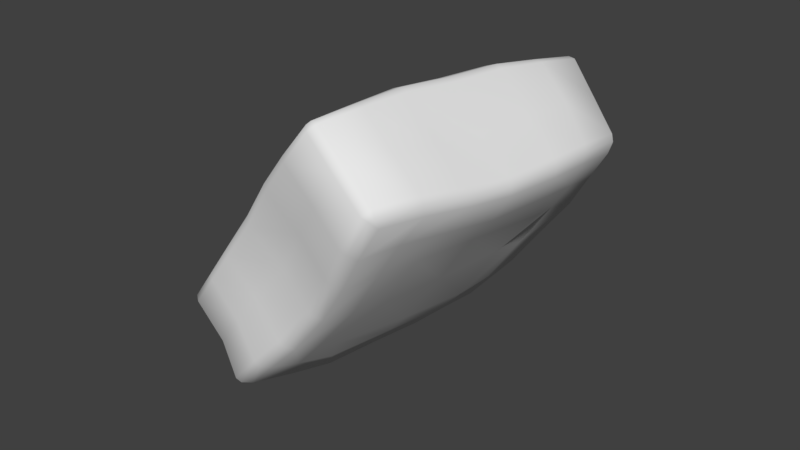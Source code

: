 # Source: bag.blend  (saved by Blender 2.79.0; exported with 4.5.12 LTS)
import bpy
from mathutils import Matrix  # noqa: F401  (used for matrix-valued properties, if any)

bpy.ops.wm.read_factory_settings(use_empty=True)
scene = bpy.context.scene
scene.name = 'Scene'

# ---- collections
col_collection_1 = bpy.data.collections.new('Collection 1'); scene.collection.children.link(col_collection_1)

# ---- materials (node trees are filled in below, after node groups)
mat_generic_misc_details = bpy.data.materials.new('Generic_Misc_Details')
mat_generic_misc_details.alpha_threshold = 0.0
mat_generic_misc_details.use_transparent_shadow = False
mat_generic_misc_details.specular_color = (0.0, 0.0, 0.0)
mat_generic_misc_details.roughness = 0.5
mat_generic_misc_details.specular_intensity = 0.0

# ---- material node trees

# ---- world
world_world = bpy.data.worlds.new('World'); scene.world = world_world
world_world.color = (0.05088, 0.05088, 0.05088)
world_world.use_sun_shadow = False
world_world.sun_shadow_jitter_overblur = 0.0
world_world.cycles.sampling_method = 'MANUAL'

# ---- meshes
me_untitled_000 = bpy.data.meshes.new('Untitled.000')
me_untitled_000.from_pydata([(-2.172, 2.281, 0.9048), (-2.937, 1.368, 0.9314), (-2.322, 1.623, 0.972), (-2.358, 0.8853, 1.067), (-2.869, 0.5786, 1.04), (0.3261, -2.533, 1.135), (-0.6711, -2.638, 1.146), (0.2318, -2.056, 1.125), (-0.9535, -2.117, 1.183), (-1.163, -1.483, 1.224), (-1.395, -0.1483, 1.19), (0.1274, -1.447, 1.128), (0.003942, 0.02978, 1.169), (-0.2252, 1.208, 1.159), (-1.779, 1.148, 1.059), (-0.3941, 2.351, 1.012), (-0.3151, 1.791, 1.091), (-1.575, 1.757, 1.051), (-1.391, 2.314, 0.9988), (2.647, -1.365, 1.064), (1.342, -1.824, 1.119), (2.056, -1.628, 1.122), (1.934, -2.317, 1.074), (1.27, -2.44, 1.139), (2.479, 0.4222, 1.138), (2.641, -0.5457, 1.138), (1.213, 0.2691, 1.146), (1.851, 0.3583, 1.18), (2.106, -0.856, 1.189), (1.514, -1.158, 1.225), (2.429, 1.354, 1.082), (1.841, 1.482, 1.12), (1.178, 1.513, 1.159), (2.317, 2.112, 0.9685), (1.381, 2.773, 0.9289), (1.665, 2.173, 1.014), (0.9191, 2.097, 1.073), (0.6074, 2.595, 0.9964), (2.589, 2.191, -0.8018), (2.372, 2.988, -0.06943), (2.53, 2.189, 0.7403), (2.542, 2.189, -0.02496), (2.764, 1.39, -0.7983), (2.851, 0.4676, -0.7549), (2.626, 1.387, 0.8498), (2.632, 1.386, 0.04654), (2.664, 0.4543, 0.9095), (2.655, 0.4543, 0.1089), (3.007, -0.5675, -0.7424), (3.038, -1.567, -0.6967), (3.049, -2.453, -0.6414), (2.837, -0.5357, 0.9032), (2.866, -0.6281, 0.09676), (2.869, -1.422, 0.8348), (2.923, -1.622, 0.06837), (2.906, -2.454, 0.07044), (2.866, -2.287, 0.794), (-2.916, 2.34, -0.9001), (-2.111, 2.464, -0.8742), (-2.89, 2.333, -0.05995), (-2.229, 2.481, 0.6727), (-2.13, 2.428, -0.05747), (-1.351, 2.553, -0.8649), (-0.3913, 2.645, -0.863), (-1.417, 2.485, 0.7534), (-1.39, 2.445, -0.04607), (-0.4211, 2.508, 0.768), (-0.4092, 2.461, -0.0319), (0.6088, 2.848, -0.873), (1.419, 3.001, -0.8414), (2.226, 3.094, -0.8014), (0.58, 2.765, 0.7507), (0.591, 2.731, -0.0506), (1.392, 2.985, 0.6922), (1.4, 2.963, -0.06916), (2.207, 3.094, -0.07454), (2.201, 3.092, 0.6493), (-2.16, -2.988, 0.8315), (-1.414, -2.921, 0.8687), (-2.211, -2.998, -0.6237), (-2.215, -2.998, 0.1021), (-1.41, -2.922, -0.6643), (-1.423, -2.923, 0.1015), (-0.6359, -2.849, 0.9079), (0.3627, -2.731, 0.9052), (-0.6088, -2.846, -0.7048), (-0.6223, -2.847, 0.1015), (0.3884, -2.712, -0.7059), (0.375, -2.719, 0.09898), (1.305, -2.676, 0.8988), (2.001, -2.559, 0.8456), (1.366, -2.702, -0.7096), (1.345, -2.744, 0.08934), (2.141, -2.677, -0.6755), (2.058, -2.649, 0.07727), (2.78, -2.582, 0.07302), (-2.775, 2.097, -1.127), (-2.928, 2.28, -1.022), (-2.996, 2.205, -1.019), (-2.984, 2.265, -0.8993), (-3.051, 2.19, -0.8952), (-3.137, 2.236, 0.6959), (-2.969, 2.17, 0.808), (-3.123, 2.296, 0.5945), (-3.054, 2.371, 0.5932), (-3.069, 2.311, 0.6938), (2.151, 2.865, 0.8734), (2.216, 3.031, 0.7584), (2.299, 2.977, 0.7608), (2.284, 3.039, 0.6516), (2.367, 2.986, 0.654), (2.392, 2.988, -0.7964), (2.309, 3.041, -0.7989), (2.327, 2.98, -0.9042), (2.244, 3.033, -0.9067), (2.139, 2.808, -1.011), (-2.383, -2.891, -0.6275), (-2.297, -2.944, -0.6256), (-2.312, -2.883, -0.7348), (-2.227, -2.937, -0.733), (-2.119, -2.718, -0.8509), (-2.091, -2.761, 1.044), (-2.162, -2.925, 0.9379), (-2.23, -2.869, 0.9369), (-2.23, -2.932, 0.8305), (-2.3, -2.876, 0.8295), (2.801, -2.274, 0.9027), (2.639, -2.188, 1.013), (2.8, -2.357, 0.7954), (2.736, -2.428, 0.7971), (2.735, -2.347, 0.9043), (2.772, -2.312, -0.8598), (2.992, -2.448, -0.7466), (2.927, -2.52, -0.7451), (2.919, -2.592, -0.6386), (2.984, -2.524, -0.64), (-2.259, -1.202, 1.122), (-1.712, -1.348, 1.183), (-1.973, -0.2275, 1.14), (-2.52, -0.3045, 1.084), (-1.395, -2.701, 1.094), (-1.567, -2.072, 1.14), (-2.13, -1.974, 1.086), (-2.375, -2.889, 0.09886), (-2.518, -2.075, 0.07897), (-2.624, -2.092, -0.6942), (-2.707, -1.267, 0.05617), (-2.85, -1.295, -0.7437), (-2.337, -2.045, 0.8569), (-2.471, -1.23, 0.8781), (-2.906, -0.3614, 0.02229), (-2.934, -0.3836, -0.7186), (-3.121, 0.5368, -0.01194), (-3.076, 0.5297, -0.7977), (-2.737, -0.334, 0.8401), (-3.087, 0.5482, 0.7967), (-3.066, 1.357, -0.0328), (-3.041, 1.353, -0.8346), (-3.025, 2.183, -0.05558), (-3.162, 1.378, 0.7049), (-3.189, 2.221, 0.5975), (1.32, -2.414, -0.9574), (1.52, -1.891, -1.023), (2.219, -1.756, -0.9743), (2.043, -2.395, -0.9091), (2.769, -1.475, -0.9297), (2.763, -0.5699, -0.9948), (2.28, -0.9139, -1.042), (2.108, 0.3564, -1.071), (2.622, 0.427, -1.015), (1.972, 1.514, -1.117), (2.522, 1.333, -1.053), (1.643, -1.182, -1.088), (1.449, 0.2603, -1.129), (1.274, 1.614, -1.177), (2.336, 2.073, -1.034), (1.724, 2.206, -1.094), (1.389, 2.736, -1.065), (-0.6269, -2.581, -0.9553), (-0.9708, -2.124, -1.021), (0.287, -1.95, -1.023), (0.355, -2.448, -0.9564), (-1.278, -1.518, -1.09), (0.1983, -1.31, -1.092), (0.005989, 0.04606, -1.135), (-0.1849, 1.394, -1.178), (-1.47, -0.1619, -1.133), (-1.637, 1.187, -1.174), (0.6358, 2.628, -1.113), (0.9768, 2.208, -1.151), (-0.2768, 1.988, -1.145), (-0.3481, 2.446, -1.106), (-1.494, 1.84, -1.143), (-1.297, 2.34, -1.106), (-2.346, -1.979, -0.9273), (-1.727, -2.109, -0.9721), (-1.373, -2.649, -0.9031), (-2.781, 0.5541, -1.038), (-2.287, 0.8847, -1.116), (-2.127, -0.2641, -1.04), (-2.631, -0.3466, -0.9489), (-2.001, -1.415, -1.047), (-2.557, -1.243, -0.9844), (-2.016, 2.229, -1.109), (-2.205, 1.622, -1.127), (-2.761, 1.32, -1.075), (2.002, -2.483, 0.9606), (1.31, -2.603, 1.021), (2.842, -2.519, 0.07167), (2.151, -2.61, -0.7895), (1.382, -2.629, -0.8322), (0.3512, -2.678, 1.022), (-0.6649, -2.791, 1.029), (0.3819, -2.651, -0.8298), (-0.6361, -2.788, -0.8287), (-1.429, -2.86, 0.9824), (-2.295, -2.943, 0.1004), (-1.431, -2.862, -0.7808), (1.444, 2.95, -0.9552), (0.6408, 2.816, -0.9964), (2.289, 3.041, -0.07199), (1.412, 2.93, 0.8085), (0.6055, 2.727, 0.8729), (-0.3799, 2.617, -0.9875), (-1.361, 2.515, -0.9884), (-0.414, 2.47, 0.8897), (-1.428, 2.441, 0.8758), (-2.123, 2.413, -0.9973), (-2.957, 2.258, -0.05771), (-2.241, 2.424, 0.785), (2.984, -1.564, -0.8113), (2.966, -0.5863, -0.8689), (2.805, -1.416, 0.95), (2.786, -0.5505, 1.023), (2.814, 0.4603, -0.8854), (2.718, 1.401, -0.9273), (2.616, 0.4455, 1.026), (2.572, 1.395, 0.9672), (2.531, 2.193, -0.9192), (2.466, 2.189, 0.8533), (-3.103, 1.398, 0.8151), (-3.028, 0.574, 0.9189), (-2.668, -0.3242, 0.9632), (-2.398, -1.236, 1.002), (-2.267, -2.045, 0.9724), (-2.553, -2.093, -0.8086), (-2.777, -1.305, -0.862), (-2.856, -0.3754, -0.8285), (-3.007, 0.5578, -0.9171), (-2.982, 1.375, -0.9592)], [], [(130, 206, 90, 129), (22, 23, 207, 206), (204, 192, 187), (206, 207, 89, 90), (205, 198, 197), (192, 204, 203, 193), (204, 187, 198, 205), (204, 205, 96, 203), (182, 201, 199, 186), (186, 199, 198, 187), (201, 202, 200, 199), (199, 200, 197, 198), (196, 120, 194, 195), (187, 192, 190, 185), (185, 190, 189, 174), (192, 193, 191, 190), (190, 191, 188, 189), (187, 185, 184, 186), (186, 184, 183, 182), (185, 174, 173, 184), (184, 173, 172, 183), (172, 162, 180, 183), (183, 180, 179, 182), (162, 161, 181, 180), (180, 181, 178, 179), (177, 115, 175, 176), (174, 170, 168, 173), (173, 168, 167, 172), (170, 171, 169, 168), (168, 169, 166, 167), (165, 131, 164, 163), (163, 164, 161, 162), (160, 158, 156, 159), (159, 156, 152, 155), (158, 100, 157, 156), (156, 157, 153, 152), (155, 152, 150, 154), (154, 150, 146, 149), (152, 153, 151, 150), (150, 151, 147, 146), (149, 146, 144, 148), (148, 144, 143, 125), (146, 147, 145, 144), (141, 8, 9), (144, 145, 116, 143), (142, 137, 136), (8, 141, 140, 6), (141, 9, 137, 142), (141, 142, 121, 140), (137, 9, 10), (14, 3, 138, 10), (136, 138, 139), (3, 4, 139, 138), (137, 10, 138, 136), (18, 0, 2, 17), (17, 2, 3, 14), (0, 102, 1, 2), (7, 5, 23), (2, 1, 4, 3), (11, 20, 29), (5, 7, 8, 6), (7, 23, 20, 11), (7, 11, 9, 8), (9, 11, 12, 10), (10, 12, 13, 14), (11, 29, 26, 12), (12, 26, 32, 13), (32, 36, 16, 13), (13, 16, 17, 14), (36, 37, 15, 16), (16, 15, 18, 17), (19, 21, 22, 127), (21, 20, 23, 22), (30, 31, 27, 24), (24, 27, 28, 25), (31, 32, 26, 27), (27, 26, 29, 28), (30, 33, 35, 31), (31, 35, 36, 32), (33, 106, 34, 35), (35, 34, 37, 36), (111, 39, 41, 38), (38, 41, 45, 42), (39, 110, 40, 41), (41, 40, 44, 45), (42, 45, 47, 43), (43, 47, 52, 48), (45, 44, 46, 47), (47, 46, 51, 52), (48, 52, 54, 49), (49, 54, 55, 50), (52, 51, 53, 54), (54, 53, 56, 55), (57, 59, 61, 58), (58, 61, 65, 62), (59, 104, 60, 61), (61, 60, 64, 65), (62, 65, 67, 63), (63, 67, 72, 68), (65, 64, 66, 67), (67, 66, 71, 72), (68, 72, 74, 69), (69, 74, 75, 70), (73, 74, 72, 71), (74, 73, 76, 75), (77, 80, 82, 78), (78, 82, 86, 83), (80, 79, 81, 82), (82, 81, 85, 86), (83, 86, 88, 84), (84, 88, 92, 89), (86, 85, 87, 88), (88, 87, 91, 92), (89, 92, 94, 90), (90, 94, 95, 129), (92, 91, 93, 94), (98, 97, 96), (100, 99, 98), (102, 105, 101), (105, 104, 103), (108, 107, 106), (110, 109, 108), (113, 112, 111), (115, 114, 113), (118, 117, 116), (120, 119, 118), (123, 122, 121), (125, 124, 123), (127, 130, 126), (130, 129, 128), (132, 133, 131), (135, 134, 133), (127, 22, 206, 130), (208, 128, 129, 95), (55, 56, 128, 208), (209, 210, 161, 164), (93, 91, 210, 209), (133, 209, 164, 131), (134, 93, 209, 133), (211, 212, 83, 84), (5, 6, 212, 211), (207, 211, 84, 89), (23, 5, 211, 207), (213, 214, 178, 181), (87, 85, 214, 213), (210, 213, 181, 161), (91, 87, 213, 210), (215, 212, 6, 140), (78, 83, 212, 215), (122, 215, 140, 121), (77, 78, 215, 122), (216, 117, 79, 80), (143, 116, 117, 216), (124, 216, 80, 77), (125, 143, 216, 124), (217, 214, 85, 81), (196, 178, 214, 217), (119, 217, 81, 79), (120, 196, 217, 119), (218, 219, 68, 69), (177, 188, 219, 218), (114, 218, 69, 70), (115, 177, 218, 114), (220, 109, 110, 39), (75, 76, 109, 220), (112, 220, 39, 111), (70, 75, 220, 112), (221, 222, 37, 34), (222, 221, 73, 71), (107, 221, 34, 106), (76, 73, 221, 107), (223, 224, 62, 63), (191, 193, 224, 223), (219, 223, 63, 68), (188, 191, 223, 219), (225, 226, 18, 15), (66, 64, 226, 225), (222, 225, 15, 37), (225, 222, 71, 66), (227, 224, 193, 203), (58, 62, 224, 227), (97, 227, 203, 96), (57, 58, 227, 97), (228, 99, 100, 158), (59, 57, 99, 228), (103, 228, 158, 160), (104, 59, 228, 103), (229, 226, 64, 60), (0, 18, 226, 229), (105, 229, 60, 104), (102, 0, 229, 105), (230, 231, 48, 49), (165, 166, 231, 230), (132, 230, 49, 50), (131, 165, 230, 132), (232, 233, 25, 19), (53, 51, 233, 232), (126, 232, 19, 127), (56, 53, 232, 126), (234, 235, 42, 43), (169, 171, 235, 234), (231, 234, 43, 48), (166, 169, 234, 231), (236, 237, 30, 24), (46, 44, 237, 236), (233, 236, 24, 25), (51, 46, 236, 233), (238, 235, 171, 175), (38, 42, 235, 238), (113, 238, 175, 115), (111, 38, 238, 113), (239, 237, 44, 40), (33, 30, 237, 239), (108, 239, 40, 110), (106, 33, 239, 108), (240, 241, 4, 1), (159, 155, 241, 240), (101, 240, 1, 102), (160, 159, 240, 101), (242, 241, 155, 154), (139, 4, 241, 242), (243, 242, 154, 149), (136, 139, 242, 243), (244, 243, 149, 148), (142, 136, 243, 244), (123, 244, 148, 125), (121, 142, 244, 123), (245, 246, 202, 194), (145, 147, 246, 245), (118, 245, 194, 120), (116, 145, 245, 118), (247, 248, 197, 200), (151, 153, 248, 247), (246, 247, 200, 202), (147, 151, 247, 246), (249, 248, 153, 157), (205, 197, 248, 249), (98, 249, 157, 100), (96, 205, 249, 98), (50, 135, 133, 132), (56, 126, 130, 128), (123, 124, 77, 122), (118, 119, 79, 117), (113, 114, 70, 112), (108, 109, 76, 107), (160, 101, 105, 103), (98, 99, 57, 97), (20, 21, 28, 29), (21, 19, 25, 28), (174, 189, 177, 176), (176, 175, 171, 170), (177, 189, 188), (174, 176, 170), (195, 194, 202, 201), (179, 196, 195, 182), (166, 165, 163, 167), (182, 195, 201), (179, 178, 196), (167, 163, 162, 172), (135, 50, 55, 208), (135, 208, 95, 134), (94, 93, 134, 95)])
me_untitled_000.polygons.foreach_set('use_smooth', [True] * 262)
_uv = me_untitled_000.uv_layers.new(name='UV')
_uv.uv.foreach_set('vector', [0.3096, 0.6856, 0.2811, 0.6824, 0.2813, 0.6769, 0.3105, 0.6805, 0.2787, 0.6904, 0.2526, 0.6892, 0.2537, 0.6814, 0.2811, 0.6824, 0.3639, 0.6382, 0.3603, 0.6174, 0.3782, 0.6237, 0.2811, 0.6824, 0.2537, 0.6814, 0.2534, 0.6758, 0.2813, 0.6769, 0.3705, 0.655, 0.3844, 0.6432, 0.392, 0.6584, 0.3603, 0.6174, 0.3639, 0.6382, 0.3474, 0.6307, 0.3468, 0.61, 0.3639, 0.6382, 0.3782, 0.6237, 0.3844, 0.6432, 0.3705, 0.655, 0.3639, 0.6382, 0.3705, 0.655, 0.3484, 0.6526, 0.3474, 0.6307, 0.4557, 0.6232, 0.4504, 0.6432, 0.4175, 0.6429, 0.4168, 0.6238, 0.4168, 0.6238, 0.4175, 0.6429, 0.3844, 0.6432, 0.3782, 0.6237, 0.4504, 0.6432, 0.4437, 0.6584, 0.4181, 0.6577, 0.4175, 0.6429, 0.4175, 0.6429, 0.4181, 0.6577, 0.392, 0.6584, 0.3844, 0.6432, 0.4877, 0.63, 0.487, 0.6514, 0.4653, 0.6551, 0.471, 0.638, 0.3782, 0.6237, 0.3603, 0.6174, 0.3604, 0.5825, 0.3776, 0.582, 0.3776, 0.582, 0.3604, 0.5825, 0.3588, 0.5464, 0.3766, 0.5402, 0.3603, 0.6174, 0.3468, 0.61, 0.3472, 0.5829, 0.3604, 0.5825, 0.3604, 0.5825, 0.3472, 0.5829, 0.3456, 0.5544, 0.3588, 0.5464, 0.3782, 0.6237, 0.3776, 0.582, 0.4162, 0.5815, 0.4168, 0.6238, 0.4168, 0.6238, 0.4162, 0.5815, 0.4552, 0.5809, 0.4557, 0.6232, 0.3776, 0.582, 0.3766, 0.5402, 0.4153, 0.54, 0.4162, 0.5815, 0.4162, 0.5815, 0.4153, 0.54, 0.4567, 0.5398, 0.4552, 0.5809, 0.4567, 0.5398, 0.4763, 0.5457, 0.4736, 0.5807, 0.4552, 0.5809, 0.4552, 0.5809, 0.4736, 0.5807, 0.474, 0.6167, 0.4557, 0.6232, 0.4763, 0.5457, 0.4905, 0.5532, 0.488, 0.5805, 0.4736, 0.5807, 0.4736, 0.5807, 0.488, 0.5805, 0.4882, 0.6087, 0.474, 0.6167, 0.3453, 0.5328, 0.3459, 0.5113, 0.3674, 0.5084, 0.3615, 0.5253, 0.3766, 0.5402, 0.3819, 0.5208, 0.415, 0.521, 0.4153, 0.54, 0.4153, 0.54, 0.415, 0.521, 0.4515, 0.5208, 0.4567, 0.5398, 0.3819, 0.5208, 0.389, 0.5059, 0.4149, 0.5062, 0.415, 0.521, 0.415, 0.521, 0.4149, 0.5062, 0.4436, 0.5059, 0.4515, 0.5208, 0.4692, 0.5089, 0.4929, 0.5117, 0.4926, 0.5326, 0.4751, 0.5255, 0.4751, 0.5255, 0.4926, 0.5326, 0.4905, 0.5532, 0.4763, 0.5457, 0.1035, 0.8922, 0.07552, 0.9021, 0.06948, 0.8659, 0.09949, 0.8613, 0.09949, 0.8613, 0.06948, 0.8659, 0.06707, 0.8318, 0.0983, 0.8299, 0.07552, 0.9021, 0.03935, 0.9073, 0.03528, 0.87, 0.06948, 0.8659, 0.06948, 0.8659, 0.03528, 0.87, 0.03439, 0.8336, 0.06707, 0.8318, 0.0983, 0.8299, 0.06707, 0.8318, 0.06798, 0.7931, 0.103, 0.7937, 0.103, 0.7937, 0.06798, 0.7931, 0.07139, 0.7537, 0.1074, 0.7557, 0.06707, 0.8318, 0.03439, 0.8336, 0.03489, 0.7922, 0.06798, 0.7931, 0.06798, 0.7931, 0.03489, 0.7922, 0.03677, 0.7516, 0.07139, 0.7537, 0.1074, 0.7557, 0.07139, 0.7537, 0.07528, 0.7184, 0.1089, 0.7215, 0.1089, 0.7215, 0.07528, 0.7184, 0.08062, 0.6828, 0.1102, 0.6892, 0.07139, 0.7537, 0.03677, 0.7516, 0.04124, 0.7155, 0.07528, 0.7184, 0.1438, 0.7178, 0.1676, 0.7129, 0.1628, 0.7387, 0.07528, 0.7184, 0.04124, 0.7155, 0.04904, 0.6797, 0.08062, 0.6828, 0.1217, 0.7242, 0.1419, 0.747, 0.1208, 0.7559, 0.1676, 0.7129, 0.1438, 0.7178, 0.1473, 0.6922, 0.1758, 0.691, 0.1438, 0.7178, 0.1628, 0.7387, 0.1419, 0.747, 0.1217, 0.7242, 0.1438, 0.7178, 0.1217, 0.7242, 0.1214, 0.6942, 0.1473, 0.6922, 0.1419, 0.747, 0.1628, 0.7387, 0.1614, 0.792, 0.1543, 0.8441, 0.1311, 0.8372, 0.1384, 0.7925, 0.1614, 0.792, 0.1208, 0.7559, 0.1384, 0.7925, 0.1164, 0.7933, 0.1311, 0.8372, 0.1107, 0.8291, 0.1164, 0.7933, 0.1384, 0.7925, 0.1419, 0.747, 0.1614, 0.792, 0.1384, 0.7925, 0.1208, 0.7559, 0.1746, 0.8877, 0.144, 0.8895, 0.1359, 0.8649, 0.1652, 0.8666, 0.1652, 0.8666, 0.1359, 0.8649, 0.1311, 0.8372, 0.1543, 0.8441, 0.144, 0.8895, 0.1141, 0.8877, 0.1116, 0.8584, 0.1359, 0.8649, 0.2142, 0.7086, 0.2155, 0.6892, 0.2526, 0.6892, 0.1359, 0.8649, 0.1116, 0.8584, 0.1107, 0.8291, 0.1311, 0.8372, 0.2133, 0.7329, 0.2583, 0.7123, 0.2681, 0.7372, 0.2155, 0.6892, 0.2142, 0.7086, 0.1676, 0.7129, 0.1758, 0.691, 0.2142, 0.7086, 0.2526, 0.6892, 0.2583, 0.7123, 0.2133, 0.7329, 0.2142, 0.7086, 0.2133, 0.7329, 0.1628, 0.7387, 0.1676, 0.7129, 0.1628, 0.7387, 0.2133, 0.7329, 0.2167, 0.7909, 0.1614, 0.792, 0.1614, 0.792, 0.2167, 0.7909, 0.2149, 0.8382, 0.1543, 0.8441, 0.2133, 0.7329, 0.2681, 0.7372, 0.2646, 0.7931, 0.2167, 0.7909, 0.2167, 0.7909, 0.2646, 0.7931, 0.2708, 0.8405, 0.2149, 0.8382, 0.2708, 0.8405, 0.265, 0.8648, 0.2149, 0.8617, 0.2149, 0.8382, 0.2149, 0.8382, 0.2149, 0.8617, 0.1652, 0.8666, 0.1543, 0.8441, 0.265, 0.8648, 0.257, 0.8866, 0.2153, 0.8853, 0.2149, 0.8617, 0.2149, 0.8617, 0.2153, 0.8853, 0.1746, 0.8877, 0.1652, 0.8666, 0.3107, 0.7234, 0.2865, 0.7164, 0.2787, 0.6904, 0.3058, 0.6927, 0.2865, 0.7164, 0.2583, 0.7123, 0.2526, 0.6892, 0.2787, 0.6904, 0.3167, 0.827, 0.2956, 0.8352, 0.2894, 0.7927, 0.3138, 0.7915, 0.3138, 0.7915, 0.2894, 0.7927, 0.2921, 0.7456, 0.3136, 0.7544, 0.2956, 0.8352, 0.2708, 0.8405, 0.2646, 0.7931, 0.2894, 0.7927, 0.2894, 0.7927, 0.2646, 0.7931, 0.2681, 0.7372, 0.2921, 0.7456, 0.3167, 0.827, 0.3177, 0.856, 0.2937, 0.8624, 0.2956, 0.8352, 0.2956, 0.8352, 0.2937, 0.8624, 0.265, 0.8648, 0.2708, 0.8405, 0.3177, 0.856, 0.3161, 0.8841, 0.2879, 0.887, 0.2937, 0.8624, 0.2937, 0.8624, 0.2879, 0.887, 0.257, 0.8866, 0.265, 0.8648, 0.3871, 0.9014, 0.3564, 0.8976, 0.3602, 0.8629, 0.3928, 0.8666, 0.3928, 0.8666, 0.3602, 0.8629, 0.3602, 0.8295, 0.3958, 0.8312, 0.3564, 0.8976, 0.3273, 0.8888, 0.3299, 0.8588, 0.3602, 0.8629, 0.3602, 0.8629, 0.3299, 0.8588, 0.3286, 0.8278, 0.3602, 0.8295, 0.3958, 0.8312, 0.3602, 0.8295, 0.3581, 0.7914, 0.396, 0.7906, 0.396, 0.7906, 0.3581, 0.7914, 0.3566, 0.7463, 0.3925, 0.7451, 0.3602, 0.8295, 0.3286, 0.8278, 0.3258, 0.7917, 0.3581, 0.7914, 0.3581, 0.7914, 0.3258, 0.7917, 0.3254, 0.7532, 0.3566, 0.7463, 0.3925, 0.7451, 0.3566, 0.7463, 0.3519, 0.7054, 0.3853, 0.7023, 0.3853, 0.7023, 0.3519, 0.7054, 0.3442, 0.6698, 0.3752, 0.6665, 0.3566, 0.7463, 0.3254, 0.7532, 0.3228, 0.7189, 0.3519, 0.7054, 0.3519, 0.7054, 0.3228, 0.7189, 0.3167, 0.6862, 0.3442, 0.6698, 0.1047, 0.9646, 0.1078, 0.9279, 0.142, 0.9319, 0.1402, 0.9678, 0.1402, 0.9678, 0.142, 0.9319, 0.1738, 0.9332, 0.1746, 0.9697, 0.1078, 0.9279, 0.1099, 0.8984, 0.1412, 0.9017, 0.142, 0.9319, 0.142, 0.9319, 0.1412, 0.9017, 0.1738, 0.9, 0.1738, 0.9332, 0.1746, 0.9697, 0.1738, 0.9332, 0.2158, 0.9325, 0.2186, 0.9703, 0.2186, 0.9703, 0.2158, 0.9325, 0.2597, 0.9321, 0.2644, 0.9678, 0.1738, 0.9332, 0.1738, 0.9, 0.2152, 0.8981, 0.2158, 0.9325, 0.2158, 0.9325, 0.2152, 0.8981, 0.2577, 0.8989, 0.2597, 0.9321, 0.2644, 0.9678, 0.2597, 0.9321, 0.2953, 0.9296, 0.3006, 0.9621, 0.3006, 0.9621, 0.2953, 0.9296, 0.3299, 0.9237, 0.3345, 0.955, 0.2911, 0.8992, 0.2953, 0.9296, 0.2597, 0.9321, 0.2577, 0.8989, 0.2953, 0.9296, 0.2911, 0.8992, 0.3213, 0.8949, 0.3299, 0.9237, 0.1159, 0.6834, 0.1053, 0.6545, 0.1393, 0.6487, 0.1443, 0.6798, 0.1443, 0.6798, 0.1393, 0.6487, 0.1732, 0.6448, 0.1755, 0.6781, 0.1053, 0.6545, 0.1017, 0.6237, 0.1353, 0.6156, 0.1393, 0.6487, 0.1393, 0.6487, 0.1353, 0.6156, 0.1708, 0.6098, 0.1732, 0.6448, 0.1755, 0.6781, 0.1732, 0.6448, 0.216, 0.6426, 0.2159, 0.6765, 0.2159, 0.6765, 0.216, 0.6426, 0.2571, 0.6432, 0.2534, 0.6758, 0.1732, 0.6448, 0.1708, 0.6098, 0.2162, 0.6068, 0.216, 0.6426, 0.216, 0.6426, 0.2162, 0.6068, 0.2606, 0.609, 0.2571, 0.6432, 0.2534, 0.6758, 0.2571, 0.6432, 0.2873, 0.6457, 0.2813, 0.6769, 0.2813, 0.6769, 0.2873, 0.6457, 0.3181, 0.65, 0.3105, 0.6805, 0.2571, 0.6432, 0.2606, 0.609, 0.2945, 0.6141, 0.2873, 0.6457, 0.09862, 0.9714, 0.1031, 0.9703, 0.106, 0.9813, 0.03935, 0.9073, 0.0395, 0.912, 0.03344, 0.9096, 0.1141, 0.8877, 0.1101, 0.894, 0.1076, 0.8915, 0.1101, 0.894, 0.1099, 0.8984, 0.1056, 0.8963, 0.3228, 0.8879, 0.3203, 0.8903, 0.3161, 0.8841, 0.3273, 0.8888, 0.3251, 0.8927, 0.3228, 0.8879, 0.3922, 0.9032, 0.3871, 0.9056, 0.3871, 0.9014, 0.3336, 0.9714, 0.336, 0.9599, 0.3403, 0.9608, 0.04366, 0.6777, 0.04912, 0.6752, 0.04904, 0.6797, 0.1022, 0.6071, 0.1001, 0.6187, 0.09573, 0.6179, 0.1151, 0.6902, 0.1173, 0.6879, 0.1214, 0.6942, 0.1102, 0.6892, 0.1123, 0.6855, 0.1151, 0.6902, 0.3058, 0.6927, 0.3096, 0.6856, 0.3123, 0.6881, 0.3096, 0.6856, 0.3105, 0.6805, 0.3142, 0.6826, 0.3799, 0.6654, 0.3806, 0.6613, 0.3918, 0.6671, 0.3316, 0.6205, 0.3274, 0.6204, 0.3297, 0.6152, 0.3058, 0.6927, 0.2787, 0.6904, 0.2811, 0.6824, 0.3096, 0.6856, 0.3223, 0.6511, 0.3142, 0.6826, 0.3105, 0.6805, 0.3181, 0.65, 0.3442, 0.6698, 0.3167, 0.6862, 0.3142, 0.6826, 0.3427, 0.6658, 0.296, 0.6083, 0.2619, 0.6027, 0.2604, 0.591, 0.2935, 0.5965, 0.2945, 0.6141, 0.2606, 0.609, 0.2619, 0.6027, 0.296, 0.6083, 0.3297, 0.6152, 0.296, 0.6083, 0.2935, 0.5965, 0.3259, 0.603, 0.3274, 0.6204, 0.2945, 0.6141, 0.296, 0.6083, 0.3297, 0.6152, 0.2158, 0.6818, 0.1749, 0.6835, 0.1755, 0.6781, 0.2159, 0.6765, 0.2155, 0.6892, 0.1758, 0.691, 0.1749, 0.6835, 0.2158, 0.6818, 0.2537, 0.6814, 0.2158, 0.6818, 0.2159, 0.6765, 0.2534, 0.6758, 0.2526, 0.6892, 0.2155, 0.6892, 0.2158, 0.6818, 0.2537, 0.6814, 0.2161, 0.6004, 0.1693, 0.6037, 0.1696, 0.5926, 0.2155, 0.5893, 0.2162, 0.6068, 0.1708, 0.6098, 0.1693, 0.6037, 0.2161, 0.6004, 0.2619, 0.6027, 0.2161, 0.6004, 0.2155, 0.5893, 0.2604, 0.591, 0.2606, 0.609, 0.2162, 0.6068, 0.2161, 0.6004, 0.2619, 0.6027, 0.1447, 0.685, 0.1749, 0.6835, 0.1758, 0.691, 0.1473, 0.6922, 0.1443, 0.6798, 0.1755, 0.6781, 0.1749, 0.6835, 0.1447, 0.685, 0.1173, 0.6879, 0.1447, 0.685, 0.1473, 0.6922, 0.1214, 0.6942, 0.1159, 0.6834, 0.1443, 0.6798, 0.1447, 0.685, 0.1173, 0.6879, 0.101, 0.6553, 0.09721, 0.6236, 0.1017, 0.6237, 0.1053, 0.6545, 0.08062, 0.6828, 0.04904, 0.6797, 0.04912, 0.6752, 0.08153, 0.6786, 0.1123, 0.6855, 0.101, 0.6553, 0.1053, 0.6545, 0.1159, 0.6834, 0.1102, 0.6892, 0.08062, 0.6828, 0.08153, 0.6786, 0.1123, 0.6855, 0.1337, 0.6099, 0.1693, 0.6037, 0.1708, 0.6098, 0.1353, 0.6156, 0.1352, 0.5985, 0.1696, 0.5926, 0.1693, 0.6037, 0.1337, 0.6099, 0.1001, 0.6187, 0.1337, 0.6099, 0.1353, 0.6156, 0.1017, 0.6237, 0.1022, 0.6071, 0.1352, 0.5985, 0.1337, 0.6099, 0.1001, 0.6187, 0.3022, 0.9676, 0.2661, 0.9735, 0.2644, 0.9678, 0.3006, 0.9621, 0.3002, 0.9786, 0.2654, 0.9835, 0.2661, 0.9735, 0.3022, 0.9676, 0.336, 0.9599, 0.3022, 0.9676, 0.3006, 0.9621, 0.3345, 0.955, 0.3336, 0.9714, 0.3002, 0.9786, 0.3022, 0.9676, 0.336, 0.9599, 0.3555, 0.9019, 0.3251, 0.8927, 0.3273, 0.8888, 0.3564, 0.8976, 0.3299, 0.9237, 0.3213, 0.8949, 0.3251, 0.8927, 0.3342, 0.9227, 0.3871, 0.9056, 0.3555, 0.9019, 0.3564, 0.8976, 0.3871, 0.9014, 0.3345, 0.955, 0.3299, 0.9237, 0.3342, 0.9227, 0.3389, 0.955, 0.2908, 0.8941, 0.2582, 0.8936, 0.257, 0.8866, 0.2879, 0.887, 0.2582, 0.8936, 0.2908, 0.8941, 0.2911, 0.8992, 0.2577, 0.8989, 0.3203, 0.8903, 0.2908, 0.8941, 0.2879, 0.887, 0.3161, 0.8841, 0.3213, 0.8949, 0.2911, 0.8992, 0.2908, 0.8941, 0.3203, 0.8903, 0.2191, 0.9763, 0.1737, 0.9755, 0.1746, 0.9697, 0.2186, 0.9703, 0.2196, 0.986, 0.1753, 0.9855, 0.1737, 0.9755, 0.2191, 0.9763, 0.2661, 0.9735, 0.2191, 0.9763, 0.2186, 0.9703, 0.2644, 0.9678, 0.2654, 0.9835, 0.2196, 0.986, 0.2191, 0.9763, 0.2661, 0.9735, 0.2152, 0.8925, 0.1733, 0.8947, 0.1746, 0.8877, 0.2153, 0.8853, 0.2152, 0.8981, 0.1738, 0.9, 0.1733, 0.8947, 0.2152, 0.8925, 0.2582, 0.8936, 0.2152, 0.8925, 0.2153, 0.8853, 0.257, 0.8866, 0.2152, 0.8925, 0.2582, 0.8936, 0.2577, 0.8989, 0.2152, 0.8981, 0.1387, 0.9737, 0.1737, 0.9755, 0.1753, 0.9855, 0.1415, 0.9843, 0.1402, 0.9678, 0.1746, 0.9697, 0.1737, 0.9755, 0.1387, 0.9737, 0.1031, 0.9703, 0.1387, 0.9737, 0.1415, 0.9843, 0.106, 0.9813, 0.1047, 0.9646, 0.1402, 0.9678, 0.1387, 0.9737, 0.1031, 0.9703, 0.07627, 0.9069, 0.0395, 0.912, 0.03935, 0.9073, 0.07552, 0.9021, 0.1078, 0.9279, 0.1047, 0.9646, 0.09985, 0.9649, 0.103, 0.9272, 0.1056, 0.8963, 0.07627, 0.9069, 0.07552, 0.9021, 0.1035, 0.8922, 0.1099, 0.8984, 0.1078, 0.9279, 0.103, 0.9272, 0.1056, 0.8963, 0.1412, 0.8967, 0.1733, 0.8947, 0.1738, 0.9, 0.1412, 0.9017, 0.144, 0.8895, 0.1746, 0.8877, 0.1733, 0.8947, 0.1412, 0.8967, 0.1101, 0.894, 0.1412, 0.8967, 0.1412, 0.9017, 0.1099, 0.8984, 0.1141, 0.8877, 0.144, 0.8895, 0.1412, 0.8967, 0.1101, 0.894, 0.391, 0.7014, 0.3983, 0.7439, 0.3925, 0.7451, 0.3853, 0.7023, 0.4025, 0.7033, 0.409, 0.7442, 0.3983, 0.7439, 0.391, 0.7014, 0.3799, 0.6654, 0.391, 0.7014, 0.3853, 0.7023, 0.3752, 0.6665, 0.3918, 0.6671, 0.4025, 0.7033, 0.391, 0.7014, 0.3799, 0.6654, 0.3178, 0.7202, 0.3204, 0.7532, 0.3136, 0.7544, 0.3107, 0.7234, 0.3228, 0.7189, 0.3254, 0.7532, 0.3204, 0.7532, 0.3178, 0.7202, 0.3123, 0.6881, 0.3178, 0.7202, 0.3107, 0.7234, 0.3058, 0.6927, 0.3167, 0.6862, 0.3228, 0.7189, 0.3178, 0.7202, 0.3123, 0.6881, 0.4021, 0.7904, 0.4017, 0.8324, 0.3958, 0.8312, 0.396, 0.7906, 0.4126, 0.7898, 0.4125, 0.8315, 0.4017, 0.8324, 0.4021, 0.7904, 0.3983, 0.7439, 0.4021, 0.7904, 0.396, 0.7906, 0.3925, 0.7451, 0.409, 0.7442, 0.4126, 0.7898, 0.4021, 0.7904, 0.3983, 0.7439, 0.3208, 0.7916, 0.3237, 0.8281, 0.3167, 0.827, 0.3138, 0.7915, 0.3258, 0.7917, 0.3286, 0.8278, 0.3237, 0.8281, 0.3208, 0.7916, 0.3204, 0.7532, 0.3208, 0.7916, 0.3138, 0.7915, 0.3136, 0.7544, 0.3254, 0.7532, 0.3258, 0.7917, 0.3208, 0.7916, 0.3204, 0.7532, 0.3985, 0.868, 0.4017, 0.8324, 0.4125, 0.8315, 0.4099, 0.8662, 0.3928, 0.8666, 0.3958, 0.8312, 0.4017, 0.8324, 0.3985, 0.868, 0.3922, 0.9032, 0.3985, 0.868, 0.4099, 0.8662, 0.4041, 0.8999, 0.3871, 0.9014, 0.3928, 0.8666, 0.3985, 0.868, 0.3922, 0.9032, 0.3249, 0.8585, 0.3237, 0.8281, 0.3286, 0.8278, 0.3299, 0.8588, 0.3177, 0.856, 0.3167, 0.827, 0.3237, 0.8281, 0.3249, 0.8585, 0.3228, 0.8879, 0.3249, 0.8585, 0.3299, 0.8588, 0.3273, 0.8888, 0.3161, 0.8841, 0.3177, 0.856, 0.3249, 0.8585, 0.3228, 0.8879, 0.1044, 0.861, 0.1034, 0.8302, 0.1107, 0.8291, 0.1116, 0.8584, 0.09949, 0.8613, 0.0983, 0.8299, 0.1034, 0.8302, 0.1044, 0.861, 0.1076, 0.8915, 0.1044, 0.861, 0.1116, 0.8584, 0.1141, 0.8877, 0.1035, 0.8922, 0.09949, 0.8613, 0.1044, 0.861, 0.1076, 0.8915, 0.1087, 0.7937, 0.1034, 0.8302, 0.0983, 0.8299, 0.103, 0.7937, 0.1164, 0.7933, 0.1107, 0.8291, 0.1034, 0.8302, 0.1087, 0.7937, 0.1133, 0.7552, 0.1087, 0.7937, 0.103, 0.7937, 0.1074, 0.7557, 0.1208, 0.7559, 0.1164, 0.7933, 0.1087, 0.7937, 0.1133, 0.7552, 0.1145, 0.7216, 0.1133, 0.7552, 0.1074, 0.7557, 0.1089, 0.7215, 0.1217, 0.7242, 0.1208, 0.7559, 0.1133, 0.7552, 0.1145, 0.7216, 0.1151, 0.6902, 0.1145, 0.7216, 0.1089, 0.7215, 0.1102, 0.6892, 0.1214, 0.6942, 0.1217, 0.7242, 0.1145, 0.7216, 0.1151, 0.6902, 0.03531, 0.7139, 0.03082, 0.7501, 0.01915, 0.7502, 0.02326, 0.7146, 0.04124, 0.7155, 0.03677, 0.7516, 0.03082, 0.7501, 0.03531, 0.7139, 0.04366, 0.6777, 0.03531, 0.7139, 0.02326, 0.7146, 0.03112, 0.68, 0.04904, 0.6797, 0.04124, 0.7155, 0.03531, 0.7139, 0.04366, 0.6777, 0.02865, 0.7921, 0.02837, 0.8351, 0.0168, 0.8347, 0.0168, 0.7919, 0.03489, 0.7922, 0.03439, 0.8336, 0.02837, 0.8351, 0.02865, 0.7921, 0.03082, 0.7501, 0.02865, 0.7921, 0.0168, 0.7919, 0.01915, 0.7502, 0.03677, 0.7516, 0.03489, 0.7922, 0.02865, 0.7921, 0.03082, 0.7501, 0.02909, 0.8718, 0.02837, 0.8351, 0.03439, 0.8336, 0.03528, 0.87, 0.01738, 0.8705, 0.0168, 0.8347, 0.02837, 0.8351, 0.02909, 0.8718, 0.03344, 0.9096, 0.02909, 0.8718, 0.03528, 0.87, 0.03935, 0.9073, 0.02164, 0.9062, 0.01738, 0.8705, 0.02909, 0.8718, 0.03344, 0.9096, 0.3752, 0.6665, 0.375, 0.6623, 0.3806, 0.6613, 0.3799, 0.6654, 0.3167, 0.6862, 0.3123, 0.6881, 0.3096, 0.6856, 0.3142, 0.6826, 0.1151, 0.6902, 0.1123, 0.6855, 0.1159, 0.6834, 0.1173, 0.6879, 0.09573, 0.6179, 0.1001, 0.6187, 0.1017, 0.6237, 0.09721, 0.6236, 0.3403, 0.9608, 0.336, 0.9599, 0.3345, 0.955, 0.3389, 0.955, 0.3228, 0.8879, 0.3251, 0.8927, 0.3213, 0.8949, 0.3203, 0.8903, 0.1035, 0.8922, 0.1076, 0.8915, 0.1101, 0.894, 0.1056, 0.8963, 0.09862, 0.9714, 0.09985, 0.9649, 0.1047, 0.9646, 0.1031, 0.9703, 0.2583, 0.7123, 0.2865, 0.7164, 0.2921, 0.7456, 0.2681, 0.7372, 0.2865, 0.7164, 0.3107, 0.7234, 0.3136, 0.7544, 0.2921, 0.7456, 0.3766, 0.5402, 0.3588, 0.5464, 0.3453, 0.5328, 0.3615, 0.5253, 0.3615, 0.5253, 0.3674, 0.5084, 0.389, 0.5059, 0.3819, 0.5208, 0.3453, 0.5328, 0.3588, 0.5464, 0.3456, 0.5544, 0.3766, 0.5402, 0.3615, 0.5253, 0.3819, 0.5208, 0.471, 0.638, 0.4653, 0.6551, 0.4437, 0.6584, 0.4504, 0.6432, 0.474, 0.6167, 0.4877, 0.63, 0.471, 0.638, 0.4557, 0.6232, 0.4436, 0.5059, 0.4692, 0.5089, 0.4751, 0.5255, 0.4515, 0.5208, 0.4557, 0.6232, 0.471, 0.638, 0.4504, 0.6432, 0.474, 0.6167, 0.4882, 0.6087, 0.4877, 0.63, 0.4515, 0.5208, 0.4751, 0.5255, 0.4763, 0.5457, 0.4567, 0.5398, 0.375, 0.6623, 0.3752, 0.6665, 0.3442, 0.6698, 0.3427, 0.6658, 0.3316, 0.6205, 0.3223, 0.6511, 0.3181, 0.65, 0.3274, 0.6204, 0.2873, 0.6457, 0.2945, 0.6141, 0.3274, 0.6204, 0.3181, 0.65])
_ca = me_untitled_000.color_attributes.new('Col', 'BYTE_COLOR', 'CORNER')
_ca.data.foreach_set('color', [1.0, 1.0, 1.0, 1.0, 1.0, 1.0, 1.0, 1.0, 1.0, 1.0, 1.0, 1.0, 1.0, 1.0, 1.0, 1.0, 1.0, 1.0, 1.0, 1.0, 1.0, 1.0, 1.0, 1.0, 1.0, 1.0, 1.0, 1.0, 1.0, 1.0, 1.0, 1.0, 1.0, 1.0, 1.0, 1.0, 1.0, 1.0, 1.0, 1.0, 1.0, 1.0, 1.0, 1.0, 1.0, 1.0, 1.0, 1.0, 1.0, 1.0, 1.0, 1.0, 1.0, 1.0, 1.0, 1.0, 1.0, 1.0, 1.0, 1.0, 1.0, 1.0, 1.0, 1.0, 1.0, 1.0, 1.0, 1.0, 1.0, 1.0, 1.0, 1.0, 1.0, 1.0, 1.0, 1.0, 1.0, 1.0, 1.0, 1.0, 1.0, 1.0, 1.0, 1.0, 1.0, 1.0, 1.0, 1.0, 1.0, 1.0, 1.0, 1.0, 1.0, 1.0, 1.0, 1.0, 1.0, 1.0, 1.0, 1.0, 1.0, 1.0, 1.0, 1.0, 1.0, 1.0, 1.0, 1.0, 1.0, 1.0, 1.0, 1.0, 1.0, 1.0, 1.0, 1.0, 1.0, 1.0, 1.0, 1.0, 1.0, 1.0, 1.0, 1.0, 1.0, 1.0, 1.0, 1.0, 1.0, 1.0, 1.0, 1.0, 1.0, 1.0, 1.0, 1.0, 1.0, 1.0, 1.0, 1.0, 1.0, 1.0, 1.0, 1.0, 1.0, 1.0, 1.0, 1.0, 1.0, 1.0, 1.0, 1.0, 1.0, 1.0, 1.0, 1.0, 1.0, 1.0, 1.0, 1.0, 1.0, 1.0, 1.0, 1.0, 1.0, 1.0, 1.0, 1.0, 1.0, 1.0, 1.0, 1.0, 1.0, 1.0, 1.0, 1.0, 1.0, 1.0, 1.0, 1.0, 1.0, 1.0, 1.0, 1.0, 1.0, 1.0, 1.0, 1.0, 1.0, 1.0, 1.0, 1.0, 1.0, 1.0, 1.0, 1.0, 1.0, 1.0, 1.0, 1.0, 1.0, 1.0, 1.0, 1.0, 1.0, 1.0, 1.0, 1.0, 1.0, 1.0, 1.0, 1.0, 1.0, 1.0, 1.0, 1.0, 1.0, 1.0, 1.0, 1.0, 1.0, 1.0, 1.0, 1.0, 1.0, 1.0, 1.0, 1.0, 1.0, 1.0, 1.0, 1.0, 1.0, 1.0, 1.0, 1.0, 1.0, 1.0, 1.0, 1.0, 1.0, 1.0, 1.0, 1.0, 1.0, 1.0, 1.0, 1.0, 1.0, 1.0, 1.0, 1.0, 1.0, 1.0, 1.0, 1.0, 1.0, 1.0, 1.0, 1.0, 1.0, 1.0, 1.0, 1.0, 1.0, 1.0, 1.0, 1.0, 1.0, 1.0, 1.0, 1.0, 1.0, 1.0, 1.0, 1.0, 1.0, 1.0, 1.0, 1.0, 1.0, 1.0, 1.0, 1.0, 1.0, 1.0, 1.0, 1.0, 1.0, 1.0, 1.0, 1.0, 1.0, 1.0, 1.0, 1.0, 1.0, 1.0, 1.0, 1.0, 1.0, 1.0, 1.0, 1.0, 1.0, 1.0, 1.0, 1.0, 1.0, 1.0, 1.0, 1.0, 1.0, 1.0, 1.0, 1.0, 1.0, 1.0, 1.0, 1.0, 1.0, 1.0, 1.0, 1.0, 1.0, 1.0, 1.0, 1.0, 1.0, 1.0, 1.0, 1.0, 1.0, 1.0, 1.0, 1.0, 1.0, 1.0, 1.0, 1.0, 1.0, 1.0, 1.0, 1.0, 1.0, 1.0, 1.0, 1.0, 1.0, 1.0, 1.0, 1.0, 1.0, 1.0, 1.0, 1.0, 1.0, 1.0, 1.0, 1.0, 1.0, 1.0, 1.0, 1.0, 1.0, 1.0, 1.0, 1.0, 1.0, 1.0, 1.0, 1.0, 1.0, 1.0, 1.0, 1.0, 1.0, 1.0, 1.0, 1.0, 1.0, 1.0, 1.0, 1.0, 1.0, 1.0, 1.0, 1.0, 1.0, 1.0, 1.0, 1.0, 1.0, 1.0, 1.0, 1.0, 1.0, 1.0, 1.0, 1.0, 1.0, 1.0, 1.0, 1.0, 1.0, 1.0, 1.0, 1.0, 1.0, 1.0, 1.0, 1.0, 1.0, 1.0, 1.0, 1.0, 1.0, 1.0, 1.0, 1.0, 1.0, 1.0, 1.0, 1.0, 1.0, 1.0, 1.0, 1.0, 1.0, 1.0, 1.0, 1.0, 1.0, 1.0, 1.0, 1.0, 1.0, 1.0, 1.0, 1.0, 1.0, 1.0, 1.0, 1.0, 1.0, 1.0, 1.0, 1.0, 1.0, 1.0, 1.0, 1.0, 1.0, 1.0, 1.0, 1.0, 1.0, 1.0, 1.0, 1.0, 1.0, 1.0, 1.0, 1.0, 1.0, 1.0, 1.0, 1.0, 1.0, 1.0, 1.0, 1.0, 1.0, 1.0, 1.0, 1.0, 1.0, 1.0, 1.0, 1.0, 1.0, 1.0, 1.0, 1.0, 1.0, 1.0, 1.0, 1.0, 1.0, 1.0, 1.0, 1.0, 1.0, 1.0, 1.0, 1.0, 1.0, 1.0, 1.0, 1.0, 1.0, 1.0, 1.0, 1.0, 1.0, 1.0, 1.0, 1.0, 1.0, 1.0, 1.0, 1.0, 1.0, 1.0, 1.0, 1.0, 1.0, 1.0, 1.0, 1.0, 1.0, 1.0, 1.0, 1.0, 1.0, 1.0, 1.0, 1.0, 1.0, 1.0, 1.0, 1.0, 1.0, 1.0, 1.0, 1.0, 1.0, 1.0, 1.0, 1.0, 1.0, 1.0, 1.0, 1.0, 1.0, 1.0, 1.0, 1.0, 1.0, 1.0, 1.0, 1.0, 1.0, 1.0, 1.0, 1.0, 1.0, 1.0, 1.0, 1.0, 1.0, 1.0, 1.0, 1.0, 1.0, 1.0, 1.0, 1.0, 1.0, 1.0, 1.0, 1.0, 1.0, 1.0, 1.0, 1.0, 1.0, 1.0, 1.0, 1.0, 1.0, 1.0, 1.0, 1.0, 1.0, 1.0, 1.0, 1.0, 1.0, 1.0, 1.0, 1.0, 1.0, 1.0, 1.0, 1.0, 1.0, 1.0, 1.0, 1.0, 1.0, 1.0, 1.0, 1.0, 1.0, 1.0, 1.0, 1.0, 1.0, 1.0, 1.0, 1.0, 1.0, 1.0, 1.0, 1.0, 1.0, 1.0, 1.0, 1.0, 1.0, 1.0, 1.0, 1.0, 1.0, 1.0, 1.0, 1.0, 1.0, 1.0, 1.0, 1.0, 1.0, 1.0, 1.0, 1.0, 1.0, 1.0, 1.0, 1.0, 1.0, 1.0, 1.0, 1.0, 1.0, 1.0, 1.0, 1.0, 1.0, 1.0, 1.0, 1.0, 1.0, 1.0, 1.0, 1.0, 1.0, 1.0, 1.0, 1.0, 1.0, 1.0, 1.0, 1.0, 1.0, 1.0, 1.0, 1.0, 1.0, 1.0, 1.0, 1.0, 1.0, 1.0, 1.0, 1.0, 1.0, 1.0, 1.0, 1.0, 1.0, 1.0, 1.0, 1.0, 1.0, 1.0, 1.0, 1.0, 1.0, 1.0, 1.0, 1.0, 1.0, 1.0, 1.0, 1.0, 1.0, 1.0, 1.0, 1.0, 1.0, 1.0, 1.0, 1.0, 1.0, 1.0, 1.0, 1.0, 1.0, 1.0, 1.0, 1.0, 1.0, 1.0, 1.0, 1.0, 1.0, 1.0, 1.0, 1.0, 1.0, 1.0, 1.0, 1.0, 1.0, 1.0, 1.0, 1.0, 1.0, 1.0, 1.0, 1.0, 1.0, 1.0, 1.0, 1.0, 1.0, 1.0, 1.0, 1.0, 1.0, 1.0, 1.0, 1.0, 1.0, 1.0, 1.0, 1.0, 1.0, 1.0, 1.0, 1.0, 1.0, 1.0, 1.0, 1.0, 1.0, 1.0, 1.0, 1.0, 1.0, 1.0, 1.0, 1.0, 1.0, 1.0, 1.0, 1.0, 1.0, 1.0, 1.0, 1.0, 1.0, 1.0, 1.0, 1.0, 1.0, 1.0, 1.0, 1.0, 1.0, 1.0, 1.0, 1.0, 1.0, 1.0, 1.0, 1.0, 1.0, 1.0, 1.0, 1.0, 1.0, 1.0, 1.0, 1.0, 1.0, 1.0, 1.0, 1.0, 1.0, 1.0, 1.0, 1.0, 1.0, 1.0, 1.0, 1.0, 1.0, 1.0, 1.0, 1.0, 1.0, 1.0, 1.0, 1.0, 1.0, 1.0, 1.0, 1.0, 1.0, 1.0, 1.0, 1.0, 1.0, 1.0, 1.0, 1.0, 1.0, 1.0, 1.0, 1.0, 1.0, 1.0, 1.0, 1.0, 1.0, 1.0, 1.0, 1.0, 1.0, 1.0, 1.0, 1.0, 1.0, 1.0, 1.0, 1.0, 1.0, 1.0, 1.0, 1.0, 1.0, 1.0, 1.0, 1.0, 1.0, 1.0, 1.0, 1.0, 1.0, 1.0, 1.0, 1.0, 1.0, 1.0, 1.0, 1.0, 1.0, 1.0, 1.0, 1.0, 1.0, 1.0, 1.0, 1.0, 1.0, 1.0, 1.0, 1.0, 1.0, 1.0, 1.0, 1.0, 1.0, 1.0, 1.0, 1.0, 1.0, 1.0, 1.0, 1.0, 1.0, 1.0, 1.0, 1.0, 1.0, 1.0, 1.0, 1.0, 1.0, 1.0, 1.0, 1.0, 1.0, 1.0, 1.0, 1.0, 1.0, 1.0, 1.0, 1.0, 1.0, 1.0, 1.0, 1.0, 1.0, 1.0, 1.0, 1.0, 1.0, 1.0, 1.0, 1.0, 1.0, 1.0, 1.0, 1.0, 1.0, 1.0, 1.0, 1.0, 1.0, 1.0, 1.0, 1.0, 1.0, 1.0, 1.0, 1.0, 1.0, 1.0, 1.0, 1.0, 1.0, 1.0, 1.0, 1.0, 1.0, 1.0, 1.0, 1.0, 1.0, 1.0, 1.0, 1.0, 1.0, 1.0, 1.0, 1.0, 1.0, 1.0, 1.0, 1.0, 1.0, 1.0, 1.0, 1.0, 1.0, 1.0, 1.0, 1.0, 1.0, 1.0, 1.0, 1.0, 1.0, 1.0, 1.0, 1.0, 1.0, 1.0, 1.0, 1.0, 1.0, 1.0, 1.0, 1.0, 1.0, 1.0, 1.0, 1.0, 1.0, 1.0, 1.0, 1.0, 1.0, 1.0, 1.0, 1.0, 1.0, 1.0, 1.0, 1.0, 1.0, 1.0, 1.0, 1.0, 1.0, 1.0, 1.0, 1.0, 1.0, 1.0, 1.0, 1.0, 1.0, 1.0, 1.0, 1.0, 1.0, 1.0, 1.0, 1.0, 1.0, 1.0, 1.0, 1.0, 1.0, 1.0, 1.0, 1.0, 1.0, 1.0, 1.0, 1.0, 1.0, 1.0, 1.0, 1.0, 1.0, 1.0, 1.0, 1.0, 1.0, 1.0, 1.0, 1.0, 1.0, 1.0, 1.0, 1.0, 1.0, 1.0, 1.0, 1.0, 1.0, 1.0, 1.0, 1.0, 1.0, 1.0, 1.0, 1.0, 1.0, 1.0, 1.0, 1.0, 1.0, 1.0, 1.0, 1.0, 1.0, 1.0, 1.0, 1.0, 1.0, 1.0, 1.0, 1.0, 1.0, 1.0, 1.0, 1.0, 1.0, 1.0, 1.0, 1.0, 1.0, 1.0, 1.0, 1.0, 1.0, 1.0, 1.0, 1.0, 1.0, 1.0, 1.0, 1.0, 1.0, 1.0, 1.0, 1.0, 1.0, 1.0, 1.0, 1.0, 1.0, 1.0, 1.0, 1.0, 1.0, 1.0, 1.0, 1.0, 1.0, 1.0, 1.0, 1.0, 1.0, 1.0, 1.0, 1.0, 1.0, 1.0, 1.0, 1.0, 1.0, 1.0, 1.0, 1.0, 1.0, 1.0, 1.0, 1.0, 1.0, 1.0, 1.0, 1.0, 1.0, 1.0, 1.0, 1.0, 1.0, 1.0, 1.0, 1.0, 1.0, 1.0, 1.0, 1.0, 1.0, 1.0, 1.0, 1.0, 1.0, 1.0, 1.0, 1.0, 1.0, 1.0, 1.0, 1.0, 1.0, 1.0, 1.0, 1.0, 1.0, 1.0, 1.0, 1.0, 1.0, 1.0, 1.0, 1.0, 1.0, 1.0, 1.0, 1.0, 1.0, 1.0, 1.0, 1.0, 1.0, 1.0, 1.0, 1.0, 1.0, 1.0, 1.0, 1.0, 1.0, 1.0, 1.0, 1.0, 1.0, 1.0, 1.0, 1.0, 1.0, 1.0, 1.0, 1.0, 1.0, 1.0, 1.0, 1.0, 1.0, 1.0, 1.0, 1.0, 1.0, 1.0, 1.0, 1.0, 1.0, 1.0, 1.0, 1.0, 1.0, 1.0, 1.0, 1.0, 1.0, 1.0, 1.0, 1.0, 1.0, 1.0, 1.0, 1.0, 1.0, 1.0, 1.0, 1.0, 1.0, 1.0, 1.0, 1.0, 1.0, 1.0, 1.0, 1.0, 1.0, 1.0, 1.0, 1.0, 1.0, 1.0, 1.0, 1.0, 1.0, 1.0, 1.0, 1.0, 1.0, 1.0, 1.0, 1.0, 1.0, 1.0, 1.0, 1.0, 1.0, 1.0, 1.0, 1.0, 1.0, 1.0, 1.0, 1.0, 1.0, 1.0, 1.0, 1.0, 1.0, 1.0, 1.0, 1.0, 1.0, 1.0, 1.0, 1.0, 1.0, 1.0, 1.0, 1.0, 1.0, 1.0, 1.0, 1.0, 1.0, 1.0, 1.0, 1.0, 1.0, 1.0, 1.0, 1.0, 1.0, 1.0, 1.0, 1.0, 1.0, 1.0, 1.0, 1.0, 1.0, 1.0, 1.0, 1.0, 1.0, 1.0, 1.0, 1.0, 1.0, 1.0, 1.0, 1.0, 1.0, 1.0, 1.0, 1.0, 1.0, 1.0, 1.0, 1.0, 1.0, 1.0, 1.0, 1.0, 1.0, 1.0, 1.0, 1.0, 1.0, 1.0, 1.0, 1.0, 1.0, 1.0, 1.0, 1.0, 1.0, 1.0, 1.0, 1.0, 1.0, 1.0, 1.0, 1.0, 1.0, 1.0, 1.0, 1.0, 1.0, 1.0, 1.0, 1.0, 1.0, 1.0, 1.0, 1.0, 1.0, 1.0, 1.0, 1.0, 1.0, 1.0, 1.0, 1.0, 1.0, 1.0, 1.0, 1.0, 1.0, 1.0, 1.0, 1.0, 1.0, 1.0, 1.0, 1.0, 1.0, 1.0, 1.0, 1.0, 1.0, 1.0, 1.0, 1.0, 1.0, 1.0, 1.0, 1.0, 1.0, 1.0, 1.0, 1.0, 1.0, 1.0, 1.0, 1.0, 1.0, 1.0, 1.0, 1.0, 1.0, 1.0, 1.0, 1.0, 1.0, 1.0, 1.0, 1.0, 1.0, 1.0, 1.0, 1.0, 1.0, 1.0, 1.0, 1.0, 1.0, 1.0, 1.0, 1.0, 1.0, 1.0, 1.0, 1.0, 1.0, 1.0, 1.0, 1.0, 1.0, 1.0, 1.0, 1.0, 1.0, 1.0, 1.0, 1.0, 1.0, 1.0, 1.0, 1.0, 1.0, 1.0, 1.0, 1.0, 1.0, 1.0, 1.0, 1.0, 1.0, 1.0, 1.0, 1.0, 1.0, 1.0, 1.0, 1.0, 1.0, 1.0, 1.0, 1.0, 1.0, 1.0, 1.0, 1.0, 1.0, 1.0, 1.0, 1.0, 1.0, 1.0, 1.0, 1.0, 1.0, 1.0, 1.0, 1.0, 1.0, 1.0, 1.0, 1.0, 1.0, 1.0, 1.0, 1.0, 1.0, 1.0, 1.0, 1.0, 1.0, 1.0, 1.0, 1.0, 1.0, 1.0, 1.0, 1.0, 1.0, 1.0, 1.0, 1.0, 1.0, 1.0, 1.0, 1.0, 1.0, 1.0, 1.0, 1.0, 1.0, 1.0, 1.0, 1.0, 1.0, 1.0, 1.0, 1.0, 1.0, 1.0, 1.0, 1.0, 1.0, 1.0, 1.0, 1.0, 1.0, 1.0, 1.0, 1.0, 1.0, 1.0, 1.0, 1.0, 1.0, 1.0, 1.0, 1.0, 1.0, 1.0, 1.0, 1.0, 1.0, 1.0, 1.0, 1.0, 1.0, 1.0, 1.0, 1.0, 1.0, 1.0, 1.0, 1.0, 1.0, 1.0, 1.0, 1.0, 1.0, 1.0, 1.0, 1.0, 1.0, 1.0, 1.0, 1.0, 1.0, 1.0, 1.0, 1.0, 1.0, 1.0, 1.0, 1.0, 1.0, 1.0, 1.0, 1.0, 1.0, 1.0, 1.0, 1.0, 1.0, 1.0, 1.0, 1.0, 1.0, 1.0, 1.0, 1.0, 1.0, 1.0, 1.0, 1.0, 1.0, 1.0, 1.0, 1.0, 1.0, 1.0, 1.0, 1.0, 1.0, 1.0, 1.0, 1.0, 1.0, 1.0, 1.0, 1.0, 1.0, 1.0, 1.0, 1.0, 1.0, 1.0, 1.0, 1.0, 1.0, 1.0, 1.0, 1.0, 1.0, 1.0, 1.0, 1.0, 1.0, 1.0, 1.0, 1.0, 1.0, 1.0, 1.0, 1.0, 1.0, 1.0, 1.0, 1.0, 1.0, 1.0, 1.0, 1.0, 1.0, 1.0, 1.0, 1.0, 1.0, 1.0, 1.0, 1.0, 1.0, 1.0, 1.0, 1.0, 1.0, 1.0, 1.0, 1.0, 1.0, 1.0, 1.0, 1.0, 1.0, 1.0, 1.0, 1.0, 1.0, 1.0, 1.0, 1.0, 1.0, 1.0, 1.0, 1.0, 1.0, 1.0, 1.0, 1.0, 1.0, 1.0, 1.0, 1.0, 1.0, 1.0, 1.0, 1.0, 1.0, 1.0, 1.0, 1.0, 1.0, 1.0, 1.0, 1.0, 1.0, 1.0, 1.0, 1.0, 1.0, 1.0, 1.0, 1.0, 1.0, 1.0, 1.0, 1.0, 1.0, 1.0, 1.0, 1.0, 1.0, 1.0, 1.0, 1.0, 1.0, 1.0, 1.0, 1.0, 1.0, 1.0, 1.0, 1.0, 1.0, 1.0, 1.0, 1.0, 1.0, 1.0, 1.0, 1.0, 1.0, 1.0, 1.0, 1.0, 1.0, 1.0, 1.0, 1.0, 1.0, 1.0, 1.0, 1.0, 1.0, 1.0, 1.0, 1.0, 1.0, 1.0, 1.0, 1.0, 1.0, 1.0, 1.0, 1.0, 1.0, 1.0, 1.0, 1.0, 1.0, 1.0, 1.0, 1.0, 1.0, 1.0, 1.0, 1.0, 1.0, 1.0, 1.0, 1.0, 1.0, 1.0, 1.0, 1.0, 1.0, 1.0, 1.0, 1.0, 1.0, 1.0, 1.0, 1.0, 1.0, 1.0, 1.0, 1.0, 1.0, 1.0, 1.0, 1.0, 1.0, 1.0, 1.0, 1.0, 1.0, 1.0, 1.0, 1.0, 1.0, 1.0, 1.0, 1.0, 1.0, 1.0, 1.0, 1.0, 1.0, 1.0, 1.0, 1.0, 1.0, 1.0, 1.0, 1.0, 1.0, 1.0, 1.0, 1.0, 1.0, 1.0, 1.0, 1.0, 1.0, 1.0, 1.0, 1.0, 1.0, 1.0, 1.0, 1.0, 1.0, 1.0, 1.0, 1.0, 1.0, 1.0, 1.0, 1.0, 1.0, 1.0, 1.0, 1.0, 1.0, 1.0, 1.0, 1.0, 1.0, 1.0, 1.0, 1.0, 1.0, 1.0, 1.0, 1.0, 1.0, 1.0, 1.0, 1.0, 1.0, 1.0, 1.0, 1.0, 1.0, 1.0, 1.0, 1.0, 1.0, 1.0, 1.0, 1.0, 1.0, 1.0, 1.0, 1.0, 1.0, 1.0, 1.0, 1.0, 1.0, 1.0, 1.0, 1.0, 1.0, 1.0, 1.0, 1.0, 1.0, 1.0, 1.0, 1.0, 1.0, 1.0, 1.0, 1.0, 1.0, 1.0, 1.0, 1.0, 1.0, 1.0, 1.0, 1.0, 1.0, 1.0, 1.0, 1.0, 1.0, 1.0, 1.0, 1.0, 1.0, 1.0, 1.0, 1.0, 1.0, 1.0, 1.0, 1.0, 1.0, 1.0, 1.0, 1.0, 1.0, 1.0, 1.0, 1.0, 1.0, 1.0, 1.0, 1.0, 1.0, 1.0, 1.0, 1.0, 1.0, 1.0, 1.0, 1.0, 1.0, 1.0, 1.0, 1.0, 1.0, 1.0, 1.0, 1.0, 1.0, 1.0, 1.0, 1.0, 1.0, 1.0, 1.0, 1.0, 1.0, 1.0, 1.0, 1.0, 1.0, 1.0, 1.0, 1.0, 1.0, 1.0, 1.0, 1.0, 1.0, 1.0, 1.0, 1.0, 1.0, 1.0, 1.0, 1.0, 1.0, 1.0, 1.0, 1.0, 1.0, 1.0, 1.0, 1.0, 1.0, 1.0, 1.0, 1.0, 1.0, 1.0, 1.0, 1.0, 1.0, 1.0, 1.0, 1.0, 1.0, 1.0, 1.0, 1.0, 1.0, 1.0, 1.0, 1.0, 1.0, 1.0, 1.0, 1.0, 1.0, 1.0, 1.0, 1.0, 1.0, 1.0, 1.0, 1.0, 1.0, 1.0, 1.0, 1.0, 1.0, 1.0, 1.0, 1.0, 1.0, 1.0, 1.0, 1.0, 1.0, 1.0, 1.0, 1.0, 1.0, 1.0, 1.0, 1.0, 1.0, 1.0, 1.0, 1.0, 1.0, 1.0, 1.0, 1.0, 1.0, 1.0, 1.0, 1.0, 1.0, 1.0, 1.0, 1.0, 1.0, 1.0, 1.0, 1.0, 1.0, 1.0, 1.0, 1.0, 1.0, 1.0, 1.0, 1.0, 1.0, 1.0, 1.0, 1.0, 1.0, 1.0, 1.0, 1.0, 1.0, 1.0, 1.0, 1.0, 1.0, 1.0, 1.0, 1.0, 1.0, 1.0, 1.0, 1.0, 1.0, 1.0, 1.0, 1.0, 1.0, 1.0, 1.0, 1.0, 1.0, 1.0, 1.0, 1.0, 1.0, 1.0, 1.0, 1.0, 1.0, 1.0, 1.0, 1.0, 1.0, 1.0, 1.0, 1.0, 1.0, 1.0, 1.0, 1.0, 1.0, 1.0, 1.0, 1.0, 1.0, 1.0, 1.0, 1.0, 1.0, 1.0, 1.0, 1.0, 1.0, 1.0, 1.0, 1.0, 1.0, 1.0, 1.0, 1.0, 1.0, 1.0, 1.0, 1.0, 1.0, 1.0, 1.0, 1.0, 1.0, 1.0, 1.0, 1.0, 1.0, 1.0, 1.0, 1.0, 1.0, 1.0, 1.0, 1.0, 1.0, 1.0, 1.0, 1.0, 1.0, 1.0, 1.0, 1.0, 1.0, 1.0, 1.0, 1.0, 1.0, 1.0, 1.0, 1.0, 1.0, 1.0, 1.0, 1.0, 1.0, 1.0, 1.0, 1.0, 1.0, 1.0, 1.0, 1.0, 1.0, 1.0, 1.0, 1.0, 1.0, 1.0, 1.0, 1.0, 1.0, 1.0, 1.0, 1.0, 1.0, 1.0, 1.0, 1.0, 1.0, 1.0, 1.0, 1.0, 1.0, 1.0, 1.0, 1.0, 1.0, 1.0, 1.0, 1.0, 1.0, 1.0, 1.0, 1.0, 1.0, 1.0, 1.0, 1.0, 1.0, 1.0, 1.0, 1.0, 1.0, 1.0, 1.0, 1.0, 1.0, 1.0, 1.0, 1.0, 1.0, 1.0, 1.0, 1.0, 1.0, 1.0, 1.0, 1.0, 1.0, 1.0, 1.0, 1.0, 1.0, 1.0, 1.0, 1.0, 1.0, 1.0, 1.0, 1.0, 1.0, 1.0, 1.0, 1.0, 1.0, 1.0, 1.0, 1.0, 1.0, 1.0, 1.0, 1.0, 1.0, 1.0, 1.0, 1.0, 1.0, 1.0, 1.0, 1.0, 1.0, 1.0, 1.0, 1.0, 1.0, 1.0, 1.0, 1.0, 1.0, 1.0, 1.0, 1.0, 1.0, 1.0, 1.0, 1.0, 1.0, 1.0, 1.0, 1.0, 1.0, 1.0, 1.0, 1.0, 1.0, 1.0, 1.0, 1.0, 1.0, 1.0, 1.0, 1.0, 1.0, 1.0, 1.0, 1.0, 1.0, 1.0, 1.0, 1.0, 1.0, 1.0, 1.0, 1.0, 1.0, 1.0, 1.0, 1.0, 1.0, 1.0, 1.0, 1.0, 1.0, 1.0, 1.0, 1.0, 1.0, 1.0, 1.0, 1.0, 1.0, 1.0, 1.0, 1.0, 1.0, 1.0, 1.0, 1.0, 1.0, 1.0, 1.0, 1.0, 1.0, 1.0, 1.0, 1.0, 1.0, 1.0, 1.0, 1.0, 1.0, 1.0, 1.0, 1.0, 1.0, 1.0, 1.0, 1.0, 1.0, 1.0, 1.0, 1.0, 1.0, 1.0, 1.0, 1.0, 1.0, 1.0, 1.0, 1.0, 1.0, 1.0, 1.0, 1.0, 1.0, 1.0, 1.0, 1.0, 1.0, 1.0, 1.0, 1.0, 1.0, 1.0, 1.0, 1.0, 1.0, 1.0, 1.0, 1.0, 1.0, 1.0, 1.0, 1.0, 1.0, 1.0, 1.0, 1.0, 1.0, 1.0, 1.0, 1.0, 1.0, 1.0, 1.0, 1.0, 1.0, 1.0, 1.0, 1.0, 1.0, 1.0, 1.0, 1.0, 1.0, 1.0, 1.0, 1.0, 1.0, 1.0, 1.0, 1.0, 1.0, 1.0, 1.0, 1.0, 1.0, 1.0, 1.0, 1.0, 1.0, 1.0, 1.0, 1.0, 1.0, 1.0, 1.0, 1.0, 1.0, 1.0, 1.0, 1.0, 1.0, 1.0, 1.0, 1.0, 1.0, 1.0, 1.0, 1.0, 1.0, 1.0, 1.0, 1.0, 1.0, 1.0, 1.0, 1.0, 1.0, 1.0, 1.0, 1.0, 1.0, 1.0, 1.0, 1.0, 1.0, 1.0, 1.0, 1.0, 1.0, 1.0, 1.0, 1.0, 1.0, 1.0, 1.0, 1.0, 1.0, 1.0, 1.0, 1.0, 1.0, 1.0, 1.0, 1.0, 1.0, 1.0, 1.0, 1.0, 1.0, 1.0, 1.0, 1.0, 1.0, 1.0, 1.0, 1.0, 1.0, 1.0, 1.0, 1.0, 1.0, 1.0, 1.0, 1.0, 1.0, 1.0, 1.0, 1.0, 1.0, 1.0, 1.0, 1.0, 1.0, 1.0, 1.0, 1.0, 1.0, 1.0, 1.0, 1.0, 1.0, 1.0, 1.0, 1.0, 1.0, 1.0, 1.0, 1.0, 1.0, 1.0, 1.0, 1.0, 1.0, 1.0, 1.0, 1.0, 1.0, 1.0, 1.0, 1.0, 1.0, 1.0, 1.0, 1.0, 1.0, 1.0, 1.0, 1.0, 1.0, 1.0, 1.0, 1.0, 1.0, 1.0, 1.0, 1.0, 1.0, 1.0, 1.0, 1.0, 1.0, 1.0, 1.0, 1.0, 1.0, 1.0, 1.0, 1.0, 1.0, 1.0, 1.0, 1.0, 1.0, 1.0, 1.0, 1.0, 1.0, 1.0, 1.0, 1.0, 1.0, 1.0, 1.0, 1.0, 1.0, 1.0, 1.0, 1.0, 1.0, 1.0, 1.0, 1.0, 1.0, 1.0, 1.0, 1.0, 1.0, 1.0, 1.0, 1.0, 1.0, 1.0, 1.0, 1.0, 1.0, 1.0, 1.0, 1.0, 1.0, 1.0, 1.0, 1.0, 1.0, 1.0, 1.0, 1.0, 1.0, 1.0, 1.0, 1.0, 1.0, 1.0, 1.0, 1.0, 1.0, 1.0, 1.0, 1.0, 1.0, 1.0, 1.0, 1.0, 1.0, 1.0, 1.0, 1.0, 1.0, 1.0, 1.0, 1.0, 1.0, 1.0, 1.0, 1.0, 1.0, 1.0, 1.0, 1.0, 1.0, 1.0, 1.0, 1.0, 1.0, 1.0, 1.0, 1.0, 1.0, 1.0, 1.0, 1.0, 1.0, 1.0, 1.0, 1.0, 1.0, 1.0, 1.0, 1.0, 1.0, 1.0, 1.0, 1.0, 1.0, 1.0, 1.0, 1.0, 1.0, 1.0, 1.0, 1.0, 1.0, 1.0, 1.0, 1.0, 1.0, 1.0, 1.0, 1.0, 1.0, 1.0, 1.0, 1.0, 1.0, 1.0, 1.0, 1.0, 1.0, 1.0, 1.0, 1.0, 1.0, 1.0, 1.0, 1.0, 1.0, 1.0, 1.0, 1.0, 1.0, 1.0, 1.0, 1.0, 1.0, 1.0, 1.0, 1.0, 1.0, 1.0, 1.0, 1.0, 1.0, 1.0, 1.0, 1.0, 1.0, 1.0, 1.0, 1.0, 1.0, 1.0, 1.0, 1.0, 1.0, 1.0, 1.0, 1.0, 1.0, 1.0, 1.0, 1.0, 1.0, 1.0, 1.0, 1.0, 1.0, 1.0, 1.0, 1.0, 1.0, 1.0, 1.0, 1.0, 1.0, 1.0, 1.0, 1.0, 1.0, 1.0, 1.0, 1.0, 1.0, 1.0, 1.0, 1.0, 1.0, 1.0, 1.0, 1.0, 1.0, 1.0, 1.0, 1.0, 1.0, 1.0, 1.0, 1.0, 1.0, 1.0, 1.0, 1.0, 1.0, 1.0, 1.0, 1.0, 1.0, 1.0, 1.0, 1.0, 1.0, 1.0, 1.0, 1.0, 1.0, 1.0, 1.0, 1.0, 1.0, 1.0, 1.0, 1.0, 1.0, 1.0, 1.0, 1.0, 1.0, 1.0, 1.0, 1.0, 1.0, 1.0, 1.0, 1.0, 1.0, 1.0, 1.0, 1.0, 1.0, 1.0, 1.0, 1.0, 1.0, 1.0, 1.0, 1.0, 1.0, 1.0, 1.0, 1.0, 1.0, 1.0, 1.0, 1.0, 1.0, 1.0, 1.0, 1.0, 1.0, 1.0, 1.0, 1.0, 1.0, 1.0, 1.0, 1.0, 1.0, 1.0, 1.0, 1.0, 1.0, 1.0, 1.0, 1.0, 1.0, 1.0, 1.0, 1.0, 1.0, 1.0, 1.0, 1.0, 1.0, 1.0, 1.0, 1.0, 1.0, 1.0, 1.0, 1.0, 1.0, 1.0, 1.0, 1.0, 1.0, 1.0, 1.0, 1.0, 1.0, 1.0, 1.0, 1.0, 1.0, 1.0, 1.0, 1.0, 1.0, 1.0, 1.0, 1.0, 1.0, 1.0, 1.0, 1.0, 1.0, 1.0, 1.0, 1.0, 1.0, 1.0, 1.0, 1.0, 1.0, 1.0, 1.0, 1.0, 1.0, 1.0, 1.0, 1.0, 1.0, 1.0, 1.0, 1.0, 1.0, 1.0, 1.0, 1.0, 1.0, 1.0, 1.0, 1.0, 1.0, 1.0, 1.0, 1.0, 1.0, 1.0, 1.0, 1.0, 1.0, 1.0, 1.0, 1.0, 1.0, 1.0, 1.0, 1.0, 1.0, 1.0, 1.0, 1.0, 1.0, 1.0, 1.0, 1.0, 1.0, 1.0, 1.0, 1.0, 1.0, 1.0, 1.0, 1.0, 1.0, 1.0, 1.0, 1.0, 1.0, 1.0, 1.0, 1.0, 1.0, 1.0, 1.0, 1.0, 1.0, 1.0, 1.0, 1.0, 1.0, 1.0, 1.0, 1.0, 1.0, 1.0, 1.0, 1.0, 1.0, 1.0, 1.0, 1.0, 1.0, 1.0, 1.0, 1.0, 1.0, 1.0, 1.0, 1.0, 1.0, 1.0, 1.0, 1.0, 1.0, 1.0, 1.0, 1.0, 1.0, 1.0, 1.0, 1.0, 1.0, 1.0, 1.0, 1.0, 1.0, 1.0, 1.0, 1.0, 1.0, 1.0, 1.0, 1.0, 1.0, 1.0, 1.0, 1.0, 1.0, 1.0, 1.0, 1.0, 1.0, 1.0, 1.0, 1.0, 1.0, 1.0, 1.0, 1.0, 1.0, 1.0, 1.0, 1.0, 1.0, 1.0, 1.0, 1.0, 1.0, 1.0, 1.0, 1.0, 1.0, 1.0, 1.0, 1.0, 1.0, 1.0, 1.0, 1.0, 1.0, 1.0, 1.0, 1.0, 1.0, 1.0, 1.0, 1.0, 1.0, 1.0, 1.0, 1.0, 1.0, 1.0, 1.0, 1.0, 1.0, 1.0, 1.0, 1.0, 1.0, 1.0, 1.0, 1.0, 1.0, 1.0, 1.0, 1.0, 1.0, 1.0, 1.0, 1.0, 1.0, 1.0, 1.0, 1.0, 1.0, 1.0, 1.0, 1.0, 1.0, 1.0, 1.0, 1.0, 1.0, 1.0, 1.0, 1.0, 1.0, 1.0, 1.0, 1.0, 1.0, 1.0, 1.0, 1.0, 1.0, 1.0, 1.0, 1.0, 1.0, 1.0, 1.0, 1.0, 1.0, 1.0, 1.0, 1.0, 1.0, 1.0, 1.0, 1.0, 1.0, 1.0, 1.0, 1.0, 1.0, 1.0, 1.0, 1.0, 1.0, 1.0, 1.0, 1.0, 1.0, 1.0, 1.0, 1.0, 1.0, 1.0, 1.0, 1.0, 1.0, 1.0, 1.0, 1.0, 1.0, 1.0, 1.0, 1.0, 1.0, 1.0, 1.0, 1.0, 1.0, 1.0, 1.0, 1.0, 1.0, 1.0, 1.0, 1.0, 1.0, 1.0, 1.0, 1.0, 1.0, 1.0, 1.0, 1.0, 1.0, 1.0, 1.0, 1.0, 1.0, 1.0, 1.0, 1.0, 1.0, 1.0, 1.0, 1.0, 1.0, 1.0, 1.0, 1.0, 1.0, 1.0, 1.0, 1.0, 1.0, 1.0, 1.0, 1.0, 1.0, 1.0, 1.0, 1.0, 1.0, 1.0, 1.0, 1.0, 1.0, 1.0, 1.0, 1.0, 1.0, 1.0, 1.0, 1.0, 1.0, 1.0, 1.0, 1.0, 1.0, 1.0, 1.0, 1.0, 1.0, 1.0, 1.0, 1.0, 1.0, 1.0, 1.0, 1.0, 1.0, 1.0, 1.0, 1.0, 1.0, 1.0, 1.0, 1.0, 1.0, 1.0, 1.0, 1.0, 1.0, 1.0, 1.0, 1.0, 1.0, 1.0, 1.0, 1.0, 1.0, 1.0, 1.0, 1.0, 1.0, 1.0, 1.0, 1.0, 1.0, 1.0, 1.0, 1.0, 1.0, 1.0, 1.0, 1.0, 1.0, 1.0, 1.0, 1.0, 1.0, 1.0, 1.0, 1.0, 1.0, 1.0, 1.0, 1.0, 1.0, 1.0, 1.0, 1.0, 1.0, 1.0, 1.0, 1.0, 1.0, 1.0, 1.0, 1.0, 1.0, 1.0, 1.0, 1.0, 1.0, 1.0, 1.0, 1.0, 1.0, 1.0, 1.0, 1.0, 1.0, 1.0, 1.0, 1.0, 1.0, 1.0, 1.0, 1.0, 1.0, 1.0, 1.0, 1.0, 1.0, 1.0, 1.0, 1.0, 1.0, 1.0, 1.0, 1.0, 1.0, 1.0, 1.0, 1.0, 1.0, 1.0, 1.0, 1.0, 1.0, 1.0, 1.0, 1.0, 1.0, 1.0, 1.0, 1.0, 1.0, 1.0, 1.0, 1.0, 1.0, 1.0, 1.0, 1.0, 1.0, 1.0, 1.0, 1.0, 1.0, 1.0, 1.0, 1.0, 1.0, 1.0, 1.0, 1.0, 1.0, 1.0, 1.0, 1.0, 1.0, 1.0, 1.0, 1.0, 1.0, 1.0, 1.0, 1.0, 1.0, 1.0, 1.0, 1.0, 1.0, 1.0, 1.0, 1.0, 1.0, 1.0, 1.0, 1.0, 1.0, 1.0, 1.0, 1.0, 1.0, 1.0, 1.0, 1.0, 1.0, 1.0, 1.0, 1.0, 1.0, 1.0, 1.0, 1.0, 1.0, 1.0, 1.0, 1.0, 1.0, 1.0, 1.0, 1.0, 1.0, 1.0, 1.0, 1.0, 1.0, 1.0, 1.0, 1.0, 1.0, 1.0, 1.0, 1.0, 1.0, 1.0, 1.0, 1.0, 1.0, 1.0, 1.0, 1.0, 1.0, 1.0, 1.0, 1.0, 1.0, 1.0, 1.0, 1.0, 1.0, 1.0, 1.0, 1.0, 1.0, 1.0, 1.0, 1.0, 1.0, 1.0, 1.0, 1.0, 1.0, 1.0, 1.0, 1.0, 1.0, 1.0, 1.0, 1.0, 1.0, 1.0, 1.0, 1.0, 1.0, 1.0, 1.0, 1.0, 1.0, 1.0, 1.0, 1.0, 1.0, 1.0, 1.0, 1.0, 1.0, 1.0, 1.0, 1.0, 1.0, 1.0, 1.0, 1.0, 1.0, 1.0, 1.0, 1.0, 1.0, 1.0, 1.0, 1.0, 1.0, 1.0, 1.0, 1.0, 1.0, 1.0, 1.0, 1.0, 1.0, 1.0, 1.0, 1.0, 1.0, 1.0, 1.0, 1.0, 1.0, 1.0, 1.0, 1.0, 1.0, 1.0, 1.0, 1.0, 1.0, 1.0, 1.0, 1.0, 1.0, 1.0, 1.0, 1.0, 1.0, 1.0, 1.0, 1.0, 1.0, 1.0, 1.0, 1.0, 1.0, 1.0, 1.0, 1.0, 1.0, 1.0, 1.0, 1.0, 1.0, 1.0, 1.0, 1.0, 1.0, 1.0, 1.0, 1.0, 1.0, 1.0, 1.0, 1.0, 1.0, 1.0, 1.0, 1.0, 1.0, 1.0, 1.0, 1.0, 1.0, 1.0, 1.0, 1.0, 1.0, 1.0, 1.0, 1.0, 1.0, 1.0, 1.0, 1.0, 1.0, 1.0, 1.0, 1.0, 1.0, 1.0, 1.0, 1.0, 1.0, 1.0, 1.0, 1.0, 1.0, 1.0, 1.0, 1.0, 1.0, 1.0, 1.0, 1.0, 1.0, 1.0, 1.0, 1.0, 1.0, 1.0, 1.0, 1.0, 1.0, 1.0, 1.0, 1.0, 1.0, 1.0, 1.0, 1.0, 1.0, 1.0, 1.0, 1.0, 1.0, 1.0, 1.0, 1.0, 1.0, 1.0, 1.0, 1.0, 1.0, 1.0, 1.0, 1.0, 1.0, 1.0, 1.0, 1.0, 1.0, 1.0, 1.0, 1.0, 1.0, 1.0, 1.0, 1.0, 1.0, 1.0, 1.0, 1.0, 1.0, 1.0, 1.0, 1.0, 1.0, 1.0, 1.0, 1.0, 1.0, 1.0, 1.0, 1.0, 1.0, 1.0, 1.0, 1.0, 1.0, 1.0, 1.0, 1.0, 1.0, 1.0, 1.0, 1.0, 1.0, 1.0, 1.0, 1.0, 1.0, 1.0, 1.0, 1.0, 1.0, 1.0, 1.0, 1.0, 1.0, 1.0, 1.0, 1.0, 1.0, 1.0, 1.0, 1.0, 1.0, 1.0, 1.0, 1.0, 1.0, 1.0, 1.0, 1.0, 1.0, 1.0, 1.0, 1.0, 1.0, 1.0, 1.0, 1.0, 1.0, 1.0, 1.0, 1.0, 1.0, 1.0, 1.0, 1.0, 1.0, 1.0, 1.0, 1.0, 1.0, 1.0, 1.0, 1.0, 1.0, 1.0, 1.0, 1.0, 1.0, 1.0, 1.0, 1.0, 1.0, 1.0, 1.0, 1.0, 1.0, 1.0, 1.0, 1.0, 1.0, 1.0, 1.0, 1.0, 1.0, 1.0, 1.0, 1.0, 1.0, 1.0, 1.0, 1.0, 1.0, 1.0, 1.0, 1.0, 1.0, 1.0, 1.0, 1.0, 1.0, 1.0, 1.0, 1.0, 1.0, 1.0, 1.0, 1.0, 1.0, 1.0, 1.0, 1.0, 1.0, 1.0, 1.0, 1.0, 1.0, 1.0, 1.0, 1.0, 1.0, 1.0, 1.0, 1.0, 1.0, 1.0, 1.0, 1.0, 1.0, 1.0, 1.0, 1.0, 1.0, 1.0, 1.0, 1.0, 1.0, 1.0, 1.0, 1.0, 1.0, 1.0, 1.0, 1.0, 1.0, 1.0, 1.0, 1.0, 1.0, 1.0, 1.0, 1.0, 1.0, 1.0, 1.0, 1.0, 1.0, 1.0, 1.0, 1.0, 1.0, 1.0, 1.0, 1.0, 1.0, 1.0, 1.0, 1.0, 1.0, 1.0, 1.0, 1.0, 1.0, 1.0, 1.0, 1.0, 1.0, 1.0, 1.0, 1.0, 1.0, 1.0, 1.0, 1.0, 1.0, 1.0, 1.0, 1.0, 1.0, 1.0, 1.0, 1.0, 1.0, 1.0, 1.0, 1.0, 1.0, 1.0, 1.0, 1.0, 1.0, 1.0, 1.0, 1.0, 1.0, 1.0, 1.0, 1.0, 1.0, 1.0, 1.0, 1.0, 1.0, 1.0, 1.0, 1.0, 1.0, 1.0, 1.0, 1.0, 1.0, 1.0, 1.0, 1.0, 1.0, 1.0, 1.0, 1.0, 1.0, 1.0, 1.0, 1.0, 1.0, 1.0, 1.0, 1.0, 1.0, 1.0, 1.0, 1.0, 1.0, 1.0, 1.0, 1.0, 1.0, 1.0, 1.0, 1.0, 1.0, 1.0, 1.0, 1.0, 1.0, 1.0, 1.0, 1.0, 1.0, 1.0, 1.0, 1.0, 1.0, 1.0, 1.0, 1.0, 1.0, 1.0, 1.0, 1.0, 1.0, 1.0, 1.0, 1.0, 1.0, 1.0, 1.0, 1.0, 1.0, 1.0, 1.0, 1.0, 1.0, 1.0, 1.0, 1.0, 1.0, 1.0, 1.0, 1.0, 1.0, 1.0, 1.0, 1.0, 1.0, 1.0, 1.0, 1.0, 1.0, 1.0, 1.0, 1.0, 1.0, 1.0, 1.0, 1.0, 1.0, 1.0, 1.0, 1.0, 1.0, 1.0, 1.0, 1.0, 1.0, 1.0, 1.0, 1.0, 1.0, 1.0, 1.0, 1.0, 1.0, 1.0, 1.0, 1.0, 1.0, 1.0, 1.0, 1.0, 1.0, 1.0, 1.0, 1.0, 1.0, 1.0, 1.0, 1.0, 1.0, 1.0, 1.0, 1.0, 1.0, 1.0, 1.0, 1.0, 1.0, 1.0, 1.0, 1.0, 1.0, 1.0, 1.0, 1.0, 1.0, 1.0, 1.0, 1.0, 1.0, 1.0, 1.0, 1.0, 1.0, 1.0, 1.0, 1.0, 1.0, 1.0, 1.0, 1.0, 1.0, 1.0, 1.0, 1.0, 1.0, 1.0, 1.0, 1.0, 1.0, 1.0, 1.0, 1.0, 1.0, 1.0, 1.0, 1.0, 1.0, 1.0, 1.0, 1.0, 1.0, 1.0, 1.0, 1.0, 1.0, 1.0, 1.0, 1.0, 1.0, 1.0, 1.0, 1.0, 1.0, 1.0, 1.0, 1.0, 1.0, 1.0, 1.0, 1.0, 1.0, 1.0, 1.0, 1.0, 1.0, 1.0, 1.0, 1.0, 1.0, 1.0, 1.0, 1.0, 1.0, 1.0, 1.0, 1.0, 1.0, 1.0, 1.0, 1.0, 1.0, 1.0, 1.0, 1.0, 1.0, 1.0, 1.0, 1.0])
me_untitled_000.materials.append(mat_generic_misc_details)
me_untitled_000.use_remesh_preserve_volume = False
me_untitled_000.use_remesh_preserve_attributes = False
me_untitled_000.use_mirror_vertex_groups = False
me_untitled_000.update()

# ---- objects
ob_pmm_ctb_bags_001 = bpy.data.objects.new('PMM.CTB_Bags.001', me_untitled_000)

# ---- transforms, parenting, visibility, modifiers, constraints
ob_pmm_ctb_bags_001.location = (-7.322, -36.71, -5.067)
ob_pmm_ctb_bags_001.rotation_euler = (2.923, -0.9113, 0.1249)
ob_pmm_ctb_bags_001.scale = (1.0, 1.0, 1.0)
ob_pmm_ctb_bags_001.color = (0.8, 0.8, 0.8, 1.0)
ob_pmm_ctb_bags_001.lineart.crease_threshold = 0.0

# ---- collection membership
col_collection_1.objects.link(ob_pmm_ctb_bags_001)

# ---- scene / render settings (as saved in the file)
scene.frame_start = 1; scene.frame_end = 250; scene.frame_set(1)
scene.render.engine = 'BLENDER_EEVEE_NEXT'
scene.render.resolution_percentage = 50
scene.render.dither_intensity = 0.0
scene.cycles.use_denoising = False
scene.cycles.samples = 128
scene.cycles.sampling_pattern = 'TABULATED_SOBOL'
scene.cycles.use_adaptive_sampling = False
scene.cycles.use_light_tree = False
scene.cycles.blur_glossy = 0.0
scene.cycles.sample_clamp_indirect = 0.0
scene.view_settings.view_transform = 'Standard'
bpy.context.view_layer.update()

# ---- added for rendering (the .blend has no active camera and no usable light): camera, sun
cam_auto = bpy.data.cameras.new('AutoCamera')
cam_auto.lens = 50.0
cam_auto.sensor_width = 36.0
cam_auto.clip_end = 1000.0
ob_auto_camera = bpy.data.objects.new('AutoCamera', cam_auto)
scene.collection.objects.link(ob_auto_camera)
ob_auto_camera.location = (3.34279, -49.5982, 3.42298)
ob_auto_camera.rotation_euler = (1.09748, -7.21219e-08, 0.694738)
scene.camera = ob_auto_camera
light_auto_sun = bpy.data.lights.new('AutoSun', 'SUN')
light_auto_sun.energy = 3.0
light_auto_sun.angle = 0.0523599
ob_auto_sun = bpy.data.objects.new('AutoSun', light_auto_sun)
scene.collection.objects.link(ob_auto_sun)
ob_auto_sun.rotation_euler = (0.872665, 0.174533, 0.523599)
bpy.context.view_layer.update()
